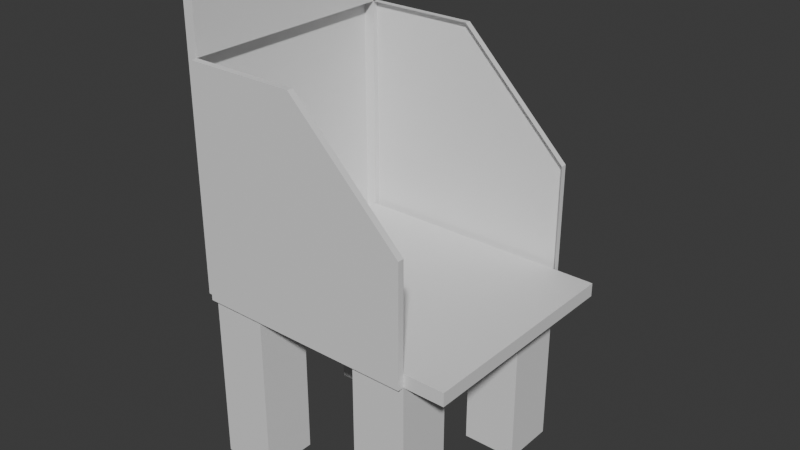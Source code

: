 # Source: Basic_Chair.blend  (saved by Blender 4.0.36; exported with 4.5.12 LTS)
import bpy
from mathutils import Matrix  # noqa: F401  (used for matrix-valued properties, if any)

bpy.ops.wm.read_factory_settings(use_empty=True)
scene = bpy.context.scene
scene.name = 'Scene'

# ---- collections
col_collection = bpy.data.collections.new('Collection'); scene.collection.children.link(col_collection)

# ---- materials (node trees are filled in below, after node groups)
mat_material = bpy.data.materials.new('Material')
mat_material.alpha_threshold = 0.0
mat_material.use_transparent_shadow = False
mat_material.roughness = 0.5
mat_material.line_color = (0.0, 0.0, 0.0, 1.0)

# ---- material node trees
mat_material.use_nodes = True; mat_material.node_tree.nodes.clear()
_N = mat_material.node_tree.nodes; _L = mat_material.node_tree.links
n0 = _N.new('ShaderNodeOutputMaterial'); n0.name = 'Material Output'; n0.location = (300, 300)
n1 = _N.new('ShaderNodeBsdfPrincipled'); n1.name = 'Principled BSDF'; n1.location = (10, 300)
n1.inputs[3].default_value = 1.45
_L.new(n1.outputs[0], n0.inputs[0])
n0.is_active_output = True

# ---- world
world_world = bpy.data.worlds.new('World'); scene.world = world_world
world_world.use_nodes = True; world_world.node_tree.nodes.clear()
_N = world_world.node_tree.nodes; _L = world_world.node_tree.links
n0 = _N.new('ShaderNodeOutputWorld'); n0.name = 'World Output'; n0.location = (300, 300)
n1 = _N.new('ShaderNodeBackground'); n1.name = 'Background'; n1.location = (10, 300)
n1.inputs[0].default_value = (0.05088, 0.05088, 0.05088, 1.0)
_L.new(n1.outputs[0], n0.inputs[0])
n0.is_active_output = True
world_world.color = (0.05088, 0.05088, 0.05088)
world_world.use_sun_shadow = False
world_world.sun_shadow_jitter_overblur = 0.0

# ---- meshes
me_cube = bpy.data.meshes.new('Cube')
me_cube.from_pydata([(1.0, 1.0, -1.0), (1.0, 1.0, -1.0), (1.0, 0.75, -1.0), (1.0, -1.0, -1.0), (-1.0, 1.0, 1.0), (-1.0, 1.0, -1.0), (-1.0, -1.0, 1.0), (-1.0, -1.0, -1.0), (-1.0, 1.0, -1.0), (-1.0, 0.5, -1.0), (-1.0, 0.0, -1.0), (-1.0, -0.5, -1.0), (0.5, 1.0, -1.0), (0.0, 1.0, -1.0), (-0.5, 1.0, -1.0), (-0.5, -1.0, -1.0), (0.0, -1.0, -1.0), (0.5, -1.0, -1.0), (1.0, -0.5, -1.0), (1.0, 0.5, -1.0), (-0.5, 0.5, -1.0), (-0.5, -0.5, -1.0), (0.5, 0.5, -1.0), (0.5, -0.5, -1.0), (-1.0, -0.5, -2.645), (-1.0, -1.0, -2.645), (-0.5, 1.0, -2.645), (-1.0, 1.0, -2.645), (0.5, -1.0, -2.645), (1.0, -1.0, -2.645), (1.0, 0.5, -2.645), (1.0, 1.0, -2.645), (-1.0, 0.5, -2.645), (0.5, 1.0, -2.645), (-0.5, -1.0, -2.645), (1.0, -0.5, -2.645), (-0.5, -0.5, -2.645), (-0.5, 0.5, -2.645), (0.5, -0.5, -2.645), (0.5, 0.5, -2.645), (1.0, 1.0, 0.0), (1.0, -1.0, 0.0), (0.0, -1.0, 1.0), (1.0, -1.0, -1.0), (-1.0, 0.0, 1.0), (0.0, 1.0, 1.0), (1.0, 0.75, -1.0), (1.0, -0.75, -1.0), (0.5, -1.0, -1.0), (0.5, 1.0, -1.0), (1.0, -0.75, -1.0), (1.0, -0.5, -1.0), (1.0, 0.5, -1.0), (0.5, 0.5, -1.0), (0.5, -0.5, -1.0), (1.369, 1.0, -1.0), (1.369, 0.75, -1.0), (1.369, -0.5, -1.0), (1.369, 0.0, -1.0), (1.369, 0.5, -1.0), (1.369, -1.0, -1.0), (1.369, -0.75, -1.0), (1.369, -0.25, -1.0), (1.369, 0.25, -1.0), (1.369, -0.75, -1.0), (1.369, 0.5, -1.0), (-1.0, 0.5, -1.0), (-1.0, 0.0, -1.0), (-1.0, -0.5, -1.0), (0.5, 1.0, -1.0), (0.0, 1.0, -1.0), (-0.5, 1.0, -1.0), (-0.5, -1.0, -1.0), (0.0, -1.0, -1.0), (0.5, -1.0, -1.0), (1.0, -0.75, -1.0), (1.0, -0.5, -1.0), (1.0, -0.25, -1.0), (1.0, 0.0, -1.0), (1.0, 0.25, -1.0), (1.0, 0.5, -1.0), (-0.5, -0.5, -1.0), (-0.5, 0.5, -1.0), (0.0, -1.003, -1.0), (-0.5, -1.003, -1.0), (0.5, -1.003, -1.0), (1.0, -1.003, -1.0), (0.5, -0.5, -1.0), (0.5, 0.5, -1.0), (-1.0, -1.003, -1.0), (1.0, 0.75, -1.0), (1.0, 1.0, -1.0), (1.0, 0.5, -1.0), (1.0, -1.0, -1.0), (1.0, -0.75, -1.0), (1.369, -0.75, -1.0), (1.369, -0.5, -1.0), (1.369, -0.25, -1.0), (1.369, 0.0, -1.0), (1.369, 0.25, -1.0), (1.369, 0.5, -1.0), (1.369, 0.75, -1.0), (1.369, 1.0, -1.0), (1.369, 0.5, -1.0), (1.369, -1.0, -1.0), (1.369, -0.75, -1.0), (-1.099, -0.5, -1.0), (-1.099, -1.0, -1.0), (-1.099, -1.0, 1.0), (-1.099, 1.0, 1.0), (-1.099, 1.0, -1.0), (-1.099, 0.0, 1.0), (-1.099, 0.5, -1.0), (-1.099, 0.0, -1.0), (-1.0, -1.057, -1.0), (-1.0, -1.057, 1.0), (1.0, -1.057, 0.0), (1.0, -1.057, -1.0), (0.0, -1.057, 1.0), (0.5, -1.057, -1.0), (-0.5, -1.057, -1.0), (0.0, -1.057, -1.0), (-0.5, 1.055, -1.0), (-1.0, 1.055, -1.0), (1.0, 1.055, 0.0), (1.0, 1.055, -1.0), (-1.0, 1.055, 1.0), (0.5, 1.055, -1.0), (0.0, 1.055, -1.0), (0.0, 1.055, 1.0), (1.0, -0.75, -1.069), (1.0, -0.5, -1.069), (1.0, -0.25, -1.069), (1.0, 0.0, -1.069), (1.0, 0.25, -1.069), (1.0, 0.5, -1.069), (1.0, 0.75, -1.069), (1.0, 1.0, -1.069), (1.0, 0.5, -1.069), (1.0, -1.0, -1.069), (1.0, -0.75, -1.069), (1.369, -0.75, -1.069), (1.369, -0.5, -1.069), (1.369, -0.25, -1.069), (1.369, 0.0, -1.069), (1.369, 0.25, -1.069), (1.369, 0.5, -1.069), (1.369, 0.75, -1.069), (1.369, 1.0, -1.069), (1.369, 0.5, -1.069), (1.369, -1.0, -1.069), (1.369, -0.75, -1.069), (-1.0, 0.0, 1.811), (-1.0, 1.0, 1.811), (-1.0, -1.0, 1.811), (-1.099, 0.0, 1.811), (-1.099, 1.0, 1.811), (-1.099, -1.0, 1.811), (-1.0, -0.5, -1.069), (-1.0, -1.0, -1.069), (-0.5, 1.0, -1.069), (-1.0, 1.0, -1.069), (0.5, -1.0, -1.069), (1.0, -1.0, -1.069), (-1.0, 0.5, -1.069), (-1.0, 0.0, -1.069), (1.0, 1.0, -1.069), (0.5, 1.0, -1.069), (0.0, 1.0, -1.069), (-0.5, -1.0, -1.069), (0.0, -1.0, -1.069), (-1.099, -0.5, -1.069), (-1.099, -1.0, -1.069), (-1.099, 1.0, -1.069), (-1.099, 0.5, -1.069), (-1.099, 0.0, -1.069), (0.5, -1.057, -1.069), (1.0, -1.057, -1.069), (-1.0, -1.057, -1.069), (-0.5, -1.057, -1.069), (0.0, -1.057, -1.069), (-0.5, 1.055, -1.069), (-1.0, 1.055, -1.069), (1.0, 1.055, -1.069), (0.5, 1.055, -1.069), (0.0, 1.055, -1.069), (1.0, -0.75, -1.069), (1.0, -0.5, -1.069), (1.0, -0.25, -1.069), (1.0, 0.0, -1.069), (1.0, 0.25, -1.069), (1.0, 0.5, -1.069), (-1.0, -0.5, -1.069), (-1.0, -1.0, -1.069), (-0.5, 1.0, -1.069), (-1.0, 1.0, -1.069), (0.5, -1.0, -1.069), (1.0, -1.0, -1.069), (-1.0, 0.5, -1.069), (-1.0, 0.0, -1.069), (1.0, 1.0, -1.069), (0.5, 1.0, -1.069), (0.0, 1.0, -1.069), (-0.5, -1.0, -1.069), (0.0, -1.0, -1.069), (-1.0, -0.5, -0.9474), (-1.0, -1.0, -0.9474), (-0.5, 1.0, -0.9474), (-1.0, 1.0, -0.9474), (1.0, -0.75, -0.9474), (1.0, -0.5, -0.9474), (1.0, 1.0, -0.9474), (0.5, 1.0, -0.9474), (-1.0, 0.5, -0.9474), (-0.5, -1.0, -0.9474), (-0.5, -0.5, -0.9474), (-0.5, 0.5, -0.9474), (0.5, -0.5, -0.9474), (0.5, -1.0, -0.9474), (0.5, 1.0, -0.9474), (0.5, 0.5, -0.9474), (1.0, 0.75, -0.9474), (0.5, -1.0, -0.9474), (1.0, -1.0, -0.9474), (1.0, -0.75, -0.9474), (1.0, 0.75, -0.9474), (1.0, 0.5, -0.9474), (0.5, 0.5, -0.9474), (0.5, -0.5, -0.9474), (-1.0, 0.5, -0.9474), (-1.0, 0.0, -0.9474), (-1.0, -0.5, -0.9474), (0.5, 1.0, -0.9474), (0.0, 1.0, -0.9474), (-0.5, 1.0, -0.9474), (-0.5, -1.0, -0.9474), (0.0, -1.0, -0.9474), (0.5, -1.0, -0.9474), (1.0, -0.75, -0.9474), (1.0, -0.5, -0.9474), (1.0, -0.25, -0.9474), (1.0, 0.0, -0.9474), (1.0, 0.25, -0.9474), (1.0, 0.5, -0.9474), (-0.5, -0.5, -0.9474), (-0.5, 0.5, -0.9474), (-0.5, 0.0, -0.9474), (0.0, -0.5, -0.9474), (0.0, 0.5, -0.9474), (0.0, 0.0, -0.9474), (0.5, -0.5, -0.9474), (0.5, 0.5, -0.9474), (0.5, 0.0, -0.9474), (1.0, 0.75, -0.9474), (1.0, 1.0, -0.9474), (1.0, 0.5, -0.9474), (1.0, -1.0, -0.9474), (1.0, -0.75, -0.9474), (1.369, -0.75, -0.9474), (1.369, -0.5, -0.9474), (1.369, -0.25, -0.9474), (1.369, 0.0, -0.9474), (1.369, 0.25, -0.9474), (1.369, 0.5, -0.9474), (1.369, 0.75, -0.9474), (1.369, 1.0, -0.9474), (1.369, 0.5, -0.9474), (1.369, -1.0, -0.9474), (1.369, -0.75, -0.9474), (-0.5, 0.9852, -1.0), (-1.0, 0.9852, -1.0), (1.0, 0.9852, -1.0), (0.5, 0.9852, -1.0), (0.0, 0.9852, -1.0), (-0.9173, -0.5, -1.0), (-0.9173, -1.0, -1.0), (-0.9173, 1.0, -1.0), (-0.9173, 0.5, -1.0), (-0.9173, 0.0, -1.0)], [(5, 8)], [(17, 3, 43, 48), (46, 22, 53, 2), (4, 109, 156, 153), (14, 20, 37, 26), (102, 91, 254, 265), (2, 0, 211, 221), (1, 46, 19, 30, 31), (14, 13, 70, 71), (13, 12, 69, 70), (23, 18, 35, 38), (50, 64, 105, 94), (60, 43, 93, 104), (11, 10, 67, 68), (64, 60, 104, 105), (10, 9, 66, 67), (2, 0, 91, 90), (56, 65, 103, 101), (63, 58, 98, 99), (17, 23, 38, 28), (20, 14, 71, 82), (47, 61, 95, 75), (38, 35, 29, 28), (24, 36, 34, 25), (27, 26, 37, 32), (33, 31, 30, 39), (15, 7, 25, 34), (22, 12, 33, 39), (9, 5, 27, 32), (18, 47, 3, 29, 35), (20, 9, 32, 37), (7, 11, 24, 25), (3, 17, 28, 29), (5, 14, 26, 27), (12, 1, 31, 33), (19, 22, 39, 30), (11, 21, 36, 24), (21, 15, 34, 36), (127, 125, 183, 184), (13, 14, 160, 168), (5, 14, 207, 208), (7, 11, 205, 206), (81, 68, 231, 244), (46, 1, 0, 2), (14, 20, 216, 207), (18, 23, 54, 51), (54, 50, 209, 228), (21, 15, 214, 215), (2, 53, 227, 221), (66, 82, 245, 229), (47, 17, 48, 50), (47, 18, 51, 50), (22, 19, 52, 53), (19, 46, 2, 52), (23, 47, 50, 54), (1, 12, 49, 0), (12, 46, 2, 49), (3, 47, 50, 43), (21, 11, 68, 81), (62, 57, 96, 97), (15, 21, 81, 72), (19, 59, 100, 80), (55, 56, 101, 102), (9, 20, 82, 66), (59, 63, 99, 100), (65, 52, 92, 103), (94, 105, 268, 257), (43, 50, 209, 223), (104, 93, 256, 267), (52, 2, 221, 226), (105, 104, 267, 268), (49, 2, 221, 212), (69, 88, 251, 232), (103, 101, 264, 266), (50, 48, 222, 209), (87, 74, 237, 250), (99, 98, 261, 262), (51, 54, 228, 210), (100, 99, 145, 146), (94, 105, 151, 140), (98, 97, 143, 144), (104, 93, 139, 150), (103, 92, 138, 149), (95, 96, 142, 141), (79, 80, 135, 134), (105, 104, 150, 151), (22, 19, 80, 88), (23, 17, 74, 87), (16, 15, 72, 73), (52, 2, 90, 92), (12, 22, 88, 69), (17, 16, 73, 74), (61, 57, 96, 95), (18, 23, 87, 76), (43, 50, 94, 93), (0, 55, 102, 91), (18, 47, 75, 76), (58, 62, 97, 98), (107, 108, 111, 109, 110, 112, 113, 106), (121, 120, 179, 180), (5, 123, 182, 161), (12, 13, 168, 167), (6, 44, 152, 154), (4, 5, 110, 109), (120, 114, 178, 179), (7, 6, 108, 107), (117, 116, 118, 115, 114, 120, 121, 119), (106, 113, 175, 171), (1, 12, 167, 166), (42, 6, 115, 118), (41, 42, 118, 116), (3, 41, 116, 117), (117, 119, 176, 177), (6, 7, 114, 115), (123, 126, 129, 124, 125, 127, 128, 122), (40, 1, 125, 124), (4, 45, 129, 126), (123, 122, 181, 182), (5, 4, 126, 123), (113, 112, 174, 175), (45, 40, 124, 129), (10, 11, 158, 165), (139, 140, 151, 150), (131, 132, 143, 142), (132, 133, 144, 143), (136, 137, 148, 147), (138, 136, 147, 149), (133, 134, 145, 144), (134, 135, 146, 145), (131, 130, 141, 142), (80, 100, 146, 135), (90, 91, 137, 136), (102, 101, 147, 148), (75, 95, 141, 130), (76, 77, 132, 131), (97, 96, 142, 143), (78, 79, 134, 133), (99, 98, 144, 145), (76, 75, 130, 131), (92, 90, 136, 138), (101, 103, 149, 147), (77, 78, 133, 132), (93, 94, 140, 139), (91, 102, 148, 137), (15, 7, 206, 214), (97, 96, 259, 260), (53, 52, 226, 227), (101, 102, 265, 264), (100, 99, 262, 263), (98, 97, 260, 261), (47, 23, 217, 224), (96, 95, 258, 259), (22, 46, 225, 220), (93, 94, 257, 256), (82, 71, 234, 245), (9, 5, 208, 213), (90, 92, 255, 253), (11, 21, 215, 205), (72, 81, 244, 235), (20, 9, 213, 216), (154, 152, 155, 157), (152, 153, 156, 155), (108, 6, 154, 157), (44, 4, 153, 152), (111, 108, 157, 155), (109, 111, 155, 156), (167, 168, 185, 184), (170, 162, 176, 180), (165, 158, 171, 175), (161, 164, 174, 173), (158, 159, 172, 171), (164, 165, 175, 174), (159, 169, 179, 178), (162, 163, 177, 176), (169, 170, 180, 179), (168, 160, 181, 185), (166, 167, 184, 183), (160, 161, 182, 181), (119, 121, 180, 176), (7, 15, 169, 159), (128, 127, 184, 185), (15, 16, 170, 169), (122, 128, 185, 181), (16, 17, 162, 170), (17, 3, 163, 162), (110, 5, 161, 173), (107, 106, 171, 172), (114, 7, 159, 178), (7, 107, 172, 159), (3, 117, 177, 163), (125, 1, 166, 183), (5, 9, 164, 161), (11, 7, 159, 158), (9, 10, 165, 164), (112, 110, 173, 174), (14, 5, 161, 160), (170, 162, 196, 204), (164, 165, 199, 198), (131, 130, 186, 187), (165, 158, 192, 199), (132, 133, 189, 188), (166, 167, 201, 200), (167, 168, 202, 201), (135, 134, 190, 191), (158, 159, 193, 192), (168, 160, 194, 202), (160, 161, 195, 194), (159, 169, 203, 193), (131, 132, 188, 187), (162, 163, 197, 196), (169, 170, 204, 203), (133, 134, 190, 189), (161, 164, 198, 195), (220, 225, 219), (213, 207, 216), (213, 208, 207), (206, 215, 214), (206, 205, 215), (224, 217, 218), (227, 226, 221), (209, 210, 228), (221, 211, 212), (223, 209, 222), (244, 247, 236, 235), (247, 250, 237, 236), (229, 245, 246, 230), (230, 246, 244, 231), (234, 233, 248, 245), (245, 248, 249, 246), (246, 249, 247, 244), (233, 232, 251, 248), (248, 251, 252, 249), (249, 252, 250, 247), (251, 243, 242, 241, 252), (252, 241, 240, 239, 250), (256, 257, 268), (256, 268, 267), (242, 243, 263), (242, 263, 262), (241, 242, 262), (241, 262, 261), (240, 241, 261), (240, 261, 260), (239, 240, 260), (239, 260, 259), (238, 239, 259), (238, 259, 258), (264, 265, 254), (264, 254, 253), (266, 264, 253), (266, 253, 255), (67, 66, 229, 230), (48, 43, 223, 222), (92, 103, 266, 255), (68, 67, 230, 231), (17, 47, 224, 218), (70, 69, 232, 233), (46, 12, 219, 225), (80, 100, 263, 243), (71, 70, 233, 234), (95, 75, 238, 258), (23, 17, 218, 217), (88, 80, 243, 251), (50, 51, 210, 209), (73, 72, 235, 236), (12, 22, 220, 219), (74, 73, 236, 237), (76, 87, 250, 239), (75, 76, 239, 238), (91, 90, 253, 254), (0, 49, 212, 211), (119, 117, 86, 85), (121, 119, 85, 83), (120, 114, 89, 84), (121, 120, 84, 83), (128, 122, 269, 273), (127, 125, 271, 272), (127, 128, 273, 272), (122, 123, 270, 269), (113, 106, 274, 278), (110, 112, 277, 276), (106, 107, 275, 274), (112, 113, 278, 277)])
_uv = me_cube.uv_layers.new(name='UVMap')
_uv.uv.foreach_set('vector', [0.375, 0.8125, 0.375, 0.75, 0.375, 0.75, 0.375, 0.8125, 0.0, 0.0, 0.0, 0.0, 0.0, 0.0, 0.0, 0.0, 0.625, 0.25, 0.625, 0.25, 0.625, 0.25, 0.625, 0.25, 0.1875, 0.5, 0.1875, 0.5625, 0.1875, 0.5625, 0.1875, 0.5, 0.0, 0.0, 0.0, 0.0, 0.0, 0.0, 0.0, 0.0, 0.375, 0.5312, 0.375, 0.5, 0.375, 0.5, 0.375, 0.5312, 0.375, 0.5, 0.375, 0.5312, 0.375, 0.5625, 0.375, 0.5625, 0.375, 0.5, 0.375, 0.3125, 0.375, 0.375, 0.375, 0.375, 0.375, 0.3125, 0.375, 0.375, 0.375, 0.4375, 0.375, 0.4375, 0.375, 0.375, 0.3125, 0.6875, 0.375, 0.6875, 0.375, 0.6875, 0.3125, 0.6875, 0.0, 0.0, 0.0, 0.0, 0.0, 0.0, 0.0, 0.0, 0.0, 0.0, 0.0, 0.0, 0.0, 0.0, 0.0, 0.0, 0.375, 0.0625, 0.375, 0.125, 0.375, 0.125, 0.375, 0.0625, 0.0, 0.0, 0.0, 0.0, 0.0, 0.0, 0.0, 0.0, 0.375, 0.125, 0.375, 0.1875, 0.375, 0.1875, 0.375, 0.125, 0.0, 0.0, 0.0, 0.0, 0.0, 0.0, 0.0, 0.0, 0.0, 0.0, 0.0, 0.0, 0.0, 0.0, 0.0, 0.0, 0.0, 0.0, 0.0, 0.0, 0.0, 0.0, 0.0, 0.0, 0.3125, 0.75, 0.3125, 0.6875, 0.3125, 0.6875, 0.3125, 0.75, 0.0, 0.0, 0.0, 0.0, 0.0, 0.0, 0.0, 0.0, 0.0, 0.0, 0.0, 0.0, 0.0, 0.0, 0.0, 0.0, 0.3125, 0.6875, 0.375, 0.6875, 0.375, 0.75, 0.3125, 0.75, 0.125, 0.6875, 0.1875, 0.6875, 0.1875, 0.75, 0.125, 0.75, 0.125, 0.5, 0.1875, 0.5, 0.1875, 0.5625, 0.125, 0.5625, 0.3125, 0.5, 0.375, 0.5, 0.375, 0.5625, 0.3125, 0.5625, 0.375, 0.9375, 0.375, 1.0, 0.375, 1.0, 0.375, 0.9375, 0.3125, 0.5625, 0.3125, 0.5, 0.3125, 0.5, 0.3125, 0.5625, 0.375, 0.1875, 0.375, 0.25, 0.375, 0.25, 0.375, 0.1875, 0.375, 0.6875, 0.375, 0.7188, 0.375, 0.75, 0.375, 0.75, 0.375, 0.6875, 0.1875, 0.5625, 0.125, 0.5625, 0.125, 0.5625, 0.1875, 0.5625, 0.375, 0.0, 0.375, 0.0625, 0.375, 0.0625, 0.375, 0.0, 0.375, 0.75, 0.375, 0.8125, 0.375, 0.8125, 0.375, 0.75, 0.375, 0.25, 0.375, 0.3125, 0.375, 0.3125, 0.375, 0.25, 0.375, 0.4375, 0.375, 0.5, 0.375, 0.5, 0.375, 0.4375, 0.375, 0.5625, 0.3125, 0.5625, 0.3125, 0.5625, 0.375, 0.5625, 0.125, 0.6875, 0.1875, 0.6875, 0.1875, 0.6875, 0.125, 0.6875, 0.1875, 0.6875, 0.1875, 0.75, 0.1875, 0.75, 0.1875, 0.6875, 0.375, 0.4375, 0.375, 0.5, 0.375, 0.5, 0.375, 0.4375, 0.375, 0.375, 0.375, 0.3125, 0.375, 0.3125, 0.375, 0.375, 0.375, 0.25, 0.375, 0.3125, 0.375, 0.3125, 0.375, 0.25, 0.375, 0.0, 0.375, 0.0625, 0.375, 0.0625, 0.375, 0.0, 0.1875, 0.6875, 0.125, 0.6875, 0.125, 0.6875, 0.1875, 0.6875, 0.375, 0.5312, 0.375, 0.5, 0.375, 0.5, 0.375, 0.5312, 0.1875, 0.5, 0.1875, 0.5625, 0.1875, 0.5625, 0.1875, 0.5, 0.375, 0.6875, 0.3125, 0.6875, 0.3125, 0.6875, 0.375, 0.6875, 0.0, 0.0, 0.0, 0.0, 0.0, 0.0, 0.0, 0.0, 0.1875, 0.6875, 0.1875, 0.75, 0.1875, 0.75, 0.1875, 0.6875, 0.0, 0.0, 0.0, 0.0, 0.0, 0.0, 0.0, 0.0, 0.0, 0.0, 0.0, 0.0, 0.0, 0.0, 0.0, 0.0, 0.0, 0.0, 0.0, 0.0, 0.0, 0.0, 0.0, 0.0, 0.375, 0.7188, 0.375, 0.6875, 0.375, 0.6875, 0.375, 0.7188, 0.3125, 0.5625, 0.375, 0.5625, 0.375, 0.5625, 0.3125, 0.5625, 0.375, 0.5625, 0.375, 0.5312, 0.375, 0.5312, 0.375, 0.5625, 0.0, 0.0, 0.0, 0.0, 0.0, 0.0, 0.0, 0.0, 0.375, 0.5, 0.375, 0.4375, 0.375, 0.4375, 0.375, 0.5, 0.0, 0.0, 0.0, 0.0, 0.0, 0.0, 0.0, 0.0, 0.375, 0.75, 0.375, 0.7188, 0.375, 0.7188, 0.375, 0.75, 0.1875, 0.6875, 0.125, 0.6875, 0.125, 0.6875, 0.1875, 0.6875, 0.0, 0.0, 0.0, 0.0, 0.0, 0.0, 0.0, 0.0, 0.1875, 0.75, 0.1875, 0.6875, 0.1875, 0.6875, 0.1875, 0.75, 0.0, 0.0, 0.0, 0.0, 0.0, 0.0, 0.0, 0.0, 0.0, 0.0, 0.0, 0.0, 0.0, 0.0, 0.0, 0.0, 0.0, 0.0, 0.0, 0.0, 0.0, 0.0, 0.0, 0.0, 0.0, 0.0, 0.0, 0.0, 0.0, 0.0, 0.0, 0.0, 0.0, 0.0, 0.0, 0.0, 0.0, 0.0, 0.0, 0.0, 0.0, 0.0, 0.0, 0.0, 0.0, 0.0, 0.0, 0.0, 0.375, 0.75, 0.375, 0.7188, 0.375, 0.7188, 0.375, 0.75, 0.0, 0.0, 0.0, 0.0, 0.0, 0.0, 0.0, 0.0, 0.375, 0.5625, 0.375, 0.5312, 0.375, 0.5312, 0.375, 0.5625, 0.0, 0.0, 0.0, 0.0, 0.0, 0.0, 0.0, 0.0, 0.0, 0.0, 0.0, 0.0, 0.0, 0.0, 0.0, 0.0, 0.0, 0.0, 0.0, 0.0, 0.0, 0.0, 0.0, 0.0, 0.0, 0.0, 0.0, 0.0, 0.0, 0.0, 0.0, 0.0, 0.0, 0.0, 0.0, 0.0, 0.0, 0.0, 0.0, 0.0, 0.3125, 0.6875, 0.3125, 0.75, 0.3125, 0.75, 0.3125, 0.6875, 0.0, 0.0, 0.0, 0.0, 0.0, 0.0, 0.0, 0.0, 0.375, 0.6875, 0.3125, 0.6875, 0.3125, 0.6875, 0.375, 0.6875, 0.0, 0.0, 0.0, 0.0, 0.0, 0.0, 0.0, 0.0, 0.0, 0.0, 0.0, 0.0, 0.0, 0.0, 0.0, 0.0, 0.0, 0.0, 0.0, 0.0, 0.0, 0.0, 0.0, 0.0, 0.0, 0.0, 0.0, 0.0, 0.0, 0.0, 0.0, 0.0, 0.0, 0.0, 0.0, 0.0, 0.0, 0.0, 0.0, 0.0, 0.0, 0.0, 0.0, 0.0, 0.0, 0.0, 0.0, 0.0, 0.375, 0.5938, 0.375, 0.5625, 0.375, 0.5625, 0.375, 0.5938, 0.0, 0.0, 0.0, 0.0, 0.0, 0.0, 0.0, 0.0, 0.3125, 0.5625, 0.375, 0.5625, 0.375, 0.5625, 0.3125, 0.5625, 0.3125, 0.6875, 0.3125, 0.75, 0.3125, 0.75, 0.3125, 0.6875, 0.375, 0.875, 0.375, 0.9375, 0.375, 0.9375, 0.375, 0.875, 0.375, 0.5625, 0.375, 0.5312, 0.375, 0.5312, 0.375, 0.5625, 0.0, 0.0, 0.0, 0.0, 0.0, 0.0, 0.0, 0.0, 0.375, 0.8125, 0.375, 0.875, 0.375, 0.875, 0.375, 0.8125, 0.0, 0.0, 0.0, 0.0, 0.0, 0.0, 0.0, 0.0, 0.375, 0.6875, 0.3125, 0.6875, 0.3125, 0.6875, 0.375, 0.6875, 0.375, 0.75, 0.375, 0.7188, 0.375, 0.7188, 0.375, 0.75, 0.0, 0.0, 0.0, 0.0, 0.0, 0.0, 0.0, 0.0, 0.375, 0.6875, 0.375, 0.7188, 0.375, 0.7188, 0.375, 0.6875, 0.0, 0.0, 0.0, 0.0, 0.0, 0.0, 0.0, 0.0, 0.375, 0.0, 0.625, 0.0, 0.625, 0.125, 0.625, 0.25, 0.375, 0.25, 0.375, 0.1875, 0.375, 0.125, 0.375, 0.0625, 0.375, 0.875, 0.375, 0.9375, 0.375, 0.9375, 0.375, 0.875, 0.375, 0.25, 0.375, 0.25, 0.375, 0.25, 0.375, 0.25, 0.375, 0.4375, 0.375, 0.375, 0.375, 0.375, 0.375, 0.4375, 0.0, 0.0, 0.0, 0.0, 0.0, 0.0, 0.0, 0.0, 0.625, 0.25, 0.375, 0.25, 0.375, 0.25, 0.625, 0.25, 0.375, 0.9375, 0.375, 1.0, 0.375, 1.0, 0.375, 0.9375, 0.375, 1.0, 0.625, 1.0, 0.625, 1.0, 0.375, 1.0, 0.375, 0.75, 0.5, 0.75, 0.625, 0.875, 0.625, 1.0, 0.375, 1.0, 0.375, 0.9375, 0.375, 0.875, 0.375, 0.8125, 0.375, 0.0625, 0.375, 0.125, 0.375, 0.125, 0.375, 0.0625, 0.375, 0.5, 0.375, 0.4375, 0.375, 0.4375, 0.375, 0.5, 0.0, 0.0, 0.0, 0.0, 0.0, 0.0, 0.0, 0.0, 0.0, 0.0, 0.0, 0.0, 0.0, 0.0, 0.0, 0.0, 0.0, 0.0, 0.0, 0.0, 0.0, 0.0, 0.0, 0.0, 0.375, 0.75, 0.375, 0.8125, 0.375, 0.8125, 0.375, 0.75, 0.625, 1.0, 0.375, 1.0, 0.375, 1.0, 0.625, 1.0, 0.375, 0.25, 0.625, 0.25, 0.625, 0.375, 0.5, 0.5, 0.375, 0.5, 0.375, 0.4375, 0.375, 0.375, 0.375, 0.3125, 0.0, 0.0, 0.0, 0.0, 0.0, 0.0, 0.0, 0.0, 0.0, 0.0, 0.0, 0.0, 0.0, 0.0, 0.0, 0.0, 0.375, 0.25, 0.375, 0.3125, 0.375, 0.3125, 0.375, 0.25, 0.375, 0.25, 0.625, 0.25, 0.625, 0.25, 0.375, 0.25, 0.375, 0.125, 0.375, 0.1875, 0.375, 0.1875, 0.375, 0.125, 0.0, 0.0, 0.0, 0.0, 0.0, 0.0, 0.0, 0.0, 0.375, 0.125, 0.375, 0.0625, 0.375, 0.0625, 0.375, 0.125, 0.0, 0.0, 0.0, 0.0, 0.0, 0.0, 0.0, 0.0, 0.375, 0.6875, 0.375, 0.6562, 0.375, 0.6562, 0.375, 0.6875, 0.375, 0.6562, 0.375, 0.625, 0.375, 0.625, 0.375, 0.6562, 0.0, 0.0, 0.0, 0.0, 0.0, 0.0, 0.0, 0.0, 0.0, 0.0, 0.0, 0.0, 0.0, 0.0, 0.0, 0.0, 0.375, 0.625, 0.375, 0.5938, 0.375, 0.5938, 0.375, 0.625, 0.375, 0.5938, 0.375, 0.5625, 0.375, 0.5625, 0.375, 0.5938, 0.375, 0.6875, 0.375, 0.7188, 0.375, 0.7188, 0.375, 0.6875, 0.0, 0.0, 0.0, 0.0, 0.0, 0.0, 0.0, 0.0, 0.0, 0.0, 0.0, 0.0, 0.0, 0.0, 0.0, 0.0, 0.0, 0.0, 0.0, 0.0, 0.0, 0.0, 0.0, 0.0, 0.0, 0.0, 0.0, 0.0, 0.0, 0.0, 0.0, 0.0, 0.375, 0.6875, 0.375, 0.6562, 0.375, 0.6562, 0.375, 0.6875, 0.0, 0.0, 0.0, 0.0, 0.0, 0.0, 0.0, 0.0, 0.375, 0.625, 0.375, 0.5938, 0.375, 0.5938, 0.375, 0.625, 0.0, 0.0, 0.0, 0.0, 0.0, 0.0, 0.0, 0.0, 0.375, 0.6875, 0.375, 0.7188, 0.375, 0.7188, 0.375, 0.6875, 0.375, 0.5625, 0.375, 0.5312, 0.375, 0.5312, 0.375, 0.5625, 0.0, 0.0, 0.0, 0.0, 0.0, 0.0, 0.0, 0.0, 0.375, 0.6562, 0.375, 0.625, 0.375, 0.625, 0.375, 0.6562, 0.375, 0.75, 0.375, 0.7188, 0.375, 0.7188, 0.375, 0.75, 0.0, 0.0, 0.0, 0.0, 0.0, 0.0, 0.0, 0.0, 0.375, 0.9375, 0.375, 1.0, 0.375, 1.0, 0.375, 0.9375, 0.0, 0.0, 0.0, 0.0, 0.0, 0.0, 0.0, 0.0, 0.3125, 0.5625, 0.375, 0.5625, 0.375, 0.5625, 0.3125, 0.5625, 0.0, 0.0, 0.0, 0.0, 0.0, 0.0, 0.0, 0.0, 0.0, 0.0, 0.0, 0.0, 0.0, 0.0, 0.0, 0.0, 0.0, 0.0, 0.0, 0.0, 0.0, 0.0, 0.0, 0.0, 0.0, 0.0, 0.0, 0.0, 0.0, 0.0, 0.0, 0.0, 0.0, 0.0, 0.0, 0.0, 0.0, 0.0, 0.0, 0.0, 0.0, 0.0, 0.0, 0.0, 0.0, 0.0, 0.0, 0.0, 0.375, 0.75, 0.375, 0.7188, 0.375, 0.7188, 0.375, 0.75, 0.0, 0.0, 0.0, 0.0, 0.0, 0.0, 0.0, 0.0, 0.375, 0.1875, 0.375, 0.25, 0.375, 0.25, 0.375, 0.1875, 0.375, 0.5312, 0.375, 0.5625, 0.375, 0.5625, 0.375, 0.5312, 0.125, 0.6875, 0.1875, 0.6875, 0.1875, 0.6875, 0.125, 0.6875, 0.1875, 0.75, 0.1875, 0.6875, 0.1875, 0.6875, 0.1875, 0.75, 0.1875, 0.5625, 0.125, 0.5625, 0.125, 0.5625, 0.1875, 0.5625, 0.0, 0.0, 0.0, 0.0, 0.0, 0.0, 0.0, 0.0, 0.0, 0.0, 0.0, 0.0, 0.0, 0.0, 0.0, 0.0, 0.625, 1.0, 0.625, 1.0, 0.625, 1.0, 0.625, 1.0, 0.0, 0.0, 0.0, 0.0, 0.0, 0.0, 0.0, 0.0, 0.625, 0.125, 0.625, 0.0, 0.625, 0.0, 0.625, 0.125, 0.625, 0.25, 0.625, 0.125, 0.625, 0.125, 0.625, 0.25, 0.375, 0.4375, 0.375, 0.375, 0.375, 0.375, 0.375, 0.4375, 0.375, 0.875, 0.375, 0.8125, 0.375, 0.8125, 0.375, 0.875, 0.375, 0.125, 0.375, 0.0625, 0.375, 0.0625, 0.375, 0.125, 0.375, 0.25, 0.375, 0.1875, 0.375, 0.1875, 0.375, 0.25, 0.375, 0.0625, 0.375, 0.0, 0.375, 0.0, 0.375, 0.0625, 0.375, 0.1875, 0.375, 0.125, 0.375, 0.125, 0.375, 0.1875, 0.375, 1.0, 0.375, 0.9375, 0.375, 0.9375, 0.375, 1.0, 0.375, 0.8125, 0.375, 0.75, 0.375, 0.75, 0.375, 0.8125, 0.375, 0.9375, 0.375, 0.875, 0.375, 0.875, 0.375, 0.9375, 0.375, 0.375, 0.375, 0.3125, 0.375, 0.3125, 0.375, 0.375, 0.375, 0.5, 0.375, 0.4375, 0.375, 0.4375, 0.375, 0.5, 0.375, 0.3125, 0.375, 0.25, 0.375, 0.25, 0.375, 0.3125, 0.375, 0.8125, 0.375, 0.875, 0.375, 0.875, 0.375, 0.8125, 0.0, 0.0, 0.0, 0.0, 0.0, 0.0, 0.0, 0.0, 0.375, 0.375, 0.375, 0.4375, 0.375, 0.4375, 0.375, 0.375, 0.375, 0.9375, 0.375, 0.875, 0.375, 0.875, 0.375, 0.9375, 0.375, 0.3125, 0.375, 0.375, 0.375, 0.375, 0.375, 0.3125, 0.375, 0.875, 0.375, 0.8125, 0.375, 0.8125, 0.375, 0.875, 0.375, 0.8125, 0.375, 0.75, 0.375, 0.75, 0.375, 0.8125, 0.375, 0.25, 0.375, 0.25, 0.375, 0.25, 0.375, 0.25, 0.375, 0.0, 0.375, 0.0625, 0.375, 0.0625, 0.375, 0.0, 0.375, 1.0, 0.375, 1.0, 0.375, 1.0, 0.375, 1.0, 0.375, 1.0, 0.375, 1.0, 0.375, 1.0, 0.375, 1.0, 0.0, 0.0, 0.0, 0.0, 0.0, 0.0, 0.0, 0.0, 0.0, 0.0, 0.0, 0.0, 0.0, 0.0, 0.0, 0.0, 0.0, 0.0, 0.0, 0.0, 0.0, 0.0, 0.0, 0.0, 0.0, 0.0, 0.0, 0.0, 0.0, 0.0, 0.0, 0.0, 0.375, 0.1875, 0.375, 0.125, 0.375, 0.125, 0.375, 0.1875, 0.375, 0.1875, 0.375, 0.25, 0.375, 0.25, 0.375, 0.1875, 0.0, 0.0, 0.0, 0.0, 0.0, 0.0, 0.0, 0.0, 0.375, 0.875, 0.375, 0.8125, 0.375, 0.8125, 0.375, 0.875, 0.375, 0.1875, 0.375, 0.125, 0.375, 0.125, 0.375, 0.1875, 0.375, 0.6875, 0.375, 0.7188, 0.375, 0.7188, 0.375, 0.6875, 0.375, 0.125, 0.375, 0.0625, 0.375, 0.0625, 0.375, 0.125, 0.375, 0.6562, 0.375, 0.625, 0.375, 0.625, 0.375, 0.6562, 0.375, 0.5, 0.375, 0.4375, 0.375, 0.4375, 0.375, 0.5, 0.375, 0.4375, 0.375, 0.375, 0.375, 0.375, 0.375, 0.4375, 0.375, 0.5625, 0.375, 0.5938, 0.375, 0.5938, 0.375, 0.5625, 0.375, 0.0625, 0.375, 0.0, 0.375, 0.0, 0.375, 0.0625, 0.375, 0.375, 0.375, 0.3125, 0.375, 0.3125, 0.375, 0.375, 0.375, 0.3125, 0.375, 0.25, 0.375, 0.25, 0.375, 0.3125, 0.375, 1.0, 0.375, 0.9375, 0.375, 0.9375, 0.375, 1.0, 0.375, 0.6875, 0.375, 0.6562, 0.375, 0.6562, 0.375, 0.6875, 0.375, 0.8125, 0.375, 0.75, 0.375, 0.75, 0.375, 0.8125, 0.375, 0.9375, 0.375, 0.875, 0.375, 0.875, 0.375, 0.9375, 0.375, 0.625, 0.375, 0.5938, 0.375, 0.5938, 0.375, 0.625, 0.375, 0.25, 0.375, 0.1875, 0.375, 0.1875, 0.375, 0.25, 0.0, 0.0, 0.0, 0.0, 0.0, 0.0, 0.0, 0.0, 0.0, 0.0, 0.0, 0.0, 0.0, 0.0, 0.0, 0.0, 0.0, 0.0, 0.0, 0.0, 0.0, 0.0, 0.0, 0.0, 0.0, 0.0, 0.0, 0.0, 0.0, 0.0, 0.0, 0.0, 0.0, 0.0, 0.0, 0.0, 0.0, 0.0, 0.0, 0.0, 0.0, 0.0, 0.0, 0.0, 0.0, 0.0, 0.0, 0.0, 0.0, 0.0, 0.0, 0.0, 0.0, 0.0, 0.0, 0.0, 0.0, 0.0, 0.0, 0.0, 0.1875, 0.6875, 0.25, 0.6875, 0.25, 0.75, 0.1875, 0.75, 0.25, 0.6875, 0.3125, 0.6875, 0.3125, 0.75, 0.25, 0.75, 0.125, 0.5625, 0.1875, 0.5625, 0.1875, 0.625, 0.125, 0.625, 0.125, 0.625, 0.1875, 0.625, 0.1875, 0.6875, 0.125, 0.6875, 0.1875, 0.5, 0.25, 0.5, 0.25, 0.5625, 0.1875, 0.5625, 0.1875, 0.5625, 0.25, 0.5625, 0.25, 0.625, 0.1875, 0.625, 0.1875, 0.625, 0.25, 0.625, 0.25, 0.6875, 0.1875, 0.6875, 0.25, 0.5, 0.3125, 0.5, 0.3125, 0.5625, 0.25, 0.5625, 0.25, 0.5625, 0.3125, 0.5625, 0.3125, 0.625, 0.25, 0.625, 0.25, 0.625, 0.3125, 0.625, 0.3125, 0.6875, 0.25, 0.6875, 0.3125, 0.5625, 0.375, 0.5625, 0.375, 0.5938, 0.375, 0.625, 0.3125, 0.625, 0.3125, 0.625, 0.375, 0.625, 0.375, 0.6562, 0.375, 0.6875, 0.3125, 0.6875, 0.0, 0.0, 0.0, 0.0, 0.0, 0.0, 0.0, 0.0, 0.0, 0.0, 0.0, 0.0, 0.0, 0.0, 0.0, 0.0, 0.0, 0.0, 0.0, 0.0, 0.0, 0.0, 0.0, 0.0, 0.0, 0.0, 0.0, 0.0, 0.0, 0.0, 0.0, 0.0, 0.0, 0.0, 0.0, 0.0, 0.0, 0.0, 0.0, 0.0, 0.0, 0.0, 0.0, 0.0, 0.0, 0.0, 0.0, 0.0, 0.0, 0.0, 0.0, 0.0, 0.0, 0.0, 0.0, 0.0, 0.0, 0.0, 0.0, 0.0, 0.0, 0.0, 0.0, 0.0, 0.0, 0.0, 0.0, 0.0, 0.0, 0.0, 0.0, 0.0, 0.0, 0.0, 0.0, 0.0, 0.0, 0.0, 0.0, 0.0, 0.0, 0.0, 0.0, 0.0, 0.0, 0.0, 0.0, 0.0, 0.0, 0.0, 0.0, 0.0, 0.0, 0.0, 0.0, 0.0, 0.375, 0.125, 0.375, 0.1875, 0.375, 0.1875, 0.375, 0.125, 0.375, 0.8125, 0.375, 0.75, 0.375, 0.75, 0.375, 0.8125, 0.0, 0.0, 0.0, 0.0, 0.0, 0.0, 0.0, 0.0, 0.375, 0.0625, 0.375, 0.125, 0.375, 0.125, 0.375, 0.0625, 0.0, 0.0, 0.0, 0.0, 0.0, 0.0, 0.0, 0.0, 0.375, 0.375, 0.375, 0.4375, 0.375, 0.4375, 0.375, 0.375, 0.0, 0.0, 0.0, 0.0, 0.0, 0.0, 0.0, 0.0, 0.0, 0.0, 0.0, 0.0, 0.0, 0.0, 0.0, 0.0, 0.375, 0.3125, 0.375, 0.375, 0.375, 0.375, 0.375, 0.3125, 0.0, 0.0, 0.0, 0.0, 0.0, 0.0, 0.0, 0.0, 0.3125, 0.6875, 0.3125, 0.75, 0.3125, 0.75, 0.3125, 0.6875, 0.3125, 0.5625, 0.375, 0.5625, 0.375, 0.5625, 0.3125, 0.5625, 0.375, 0.7188, 0.375, 0.6875, 0.375, 0.6875, 0.375, 0.7188, 0.375, 0.875, 0.375, 0.9375, 0.375, 0.9375, 0.375, 0.875, 0.3125, 0.5, 0.3125, 0.5625, 0.3125, 0.5625, 0.3125, 0.5, 0.375, 0.8125, 0.375, 0.875, 0.375, 0.875, 0.375, 0.8125, 0.375, 0.6875, 0.3125, 0.6875, 0.3125, 0.6875, 0.375, 0.6875, 0.375, 0.7188, 0.375, 0.6875, 0.375, 0.6875, 0.375, 0.7188, 0.0, 0.0, 0.0, 0.0, 0.0, 0.0, 0.0, 0.0, 0.375, 0.5, 0.375, 0.4375, 0.375, 0.4375, 0.375, 0.5, 0.375, 0.8125, 0.375, 0.75, 0.375, 0.75, 0.375, 0.8125, 0.375, 0.875, 0.375, 0.8125, 0.375, 0.8125, 0.375, 0.875, 0.375, 0.9375, 0.375, 1.0, 0.375, 1.0, 0.375, 0.9375, 0.375, 0.875, 0.375, 0.9375, 0.375, 0.9375, 0.375, 0.875, 0.375, 0.375, 0.375, 0.3125, 0.375, 0.3125, 0.375, 0.375, 0.375, 0.4375, 0.375, 0.5, 0.375, 0.5, 0.375, 0.4375, 0.375, 0.4375, 0.375, 0.375, 0.375, 0.375, 0.375, 0.4375, 0.375, 0.3125, 0.375, 0.25, 0.375, 0.25, 0.375, 0.3125, 0.375, 0.125, 0.375, 0.0625, 0.375, 0.0625, 0.375, 0.125, 0.375, 0.25, 0.375, 0.1875, 0.375, 0.1875, 0.375, 0.25, 0.375, 0.0625, 0.375, 0.0, 0.375, 0.0, 0.375, 0.0625, 0.375, 0.1875, 0.375, 0.125, 0.375, 0.125, 0.375, 0.1875])
me_cube.materials.append(mat_material)
me_cube.use_mirror_vertex_groups = False
me_cube.update()

# ---- objects
ob_cube = bpy.data.objects.new('Cube', me_cube)

# ---- transforms, parenting, visibility, modifiers, constraints
ob_cube.location = (0.0, 0.0, 1.0)
ob_cube.lock_rotations_4d = False
ob_cube.empty_display_type = 'ARROWS'
ob_cube.lineart.crease_threshold = 0.0

# ---- collection membership
col_collection.objects.link(ob_cube)

# ---- scene / render settings (as saved in the file)
scene.frame_start = 1; scene.frame_end = 250; scene.frame_set(1)
scene.render.engine = 'BLENDER_EEVEE_NEXT'
scene.cycles.sampling_pattern = 'TABULATED_SOBOL'
bpy.context.view_layer.update()

# ---- added for rendering (the .blend has no active camera and no usable light): camera, sun
cam_auto = bpy.data.cameras.new('AutoCamera')
cam_auto.lens = 50.0
cam_auto.sensor_width = 36.0
cam_auto.clip_end = 1000.0
ob_auto_camera = bpy.data.objects.new('AutoCamera', cam_auto)
scene.collection.objects.link(ob_auto_camera)
ob_auto_camera.location = (5.23663, -6.12273, 4.66455)
ob_auto_camera.rotation_euler = (1.09748, -7.21219e-08, 0.694738)
scene.camera = ob_auto_camera
light_auto_sun = bpy.data.lights.new('AutoSun', 'SUN')
light_auto_sun.energy = 3.0
light_auto_sun.angle = 0.0523599
ob_auto_sun = bpy.data.objects.new('AutoSun', light_auto_sun)
scene.collection.objects.link(ob_auto_sun)
ob_auto_sun.rotation_euler = (0.872665, 0.174533, 0.523599)
bpy.context.view_layer.update()
